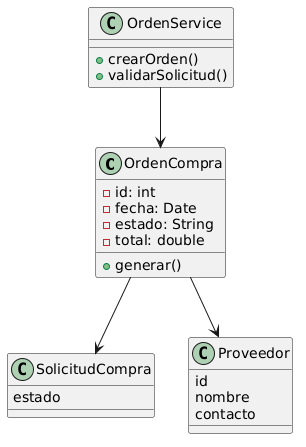

The diagram above was rendered by PlantUML. Its source (embedded in the PNG):
@startuml
class OrdenCompra {
  -id: int
  -fecha: Date
  -estado: String
  -total: double
  +generar()
}

class SolicitudCompra {
  estado
}

class Proveedor {
  id
  nombre
  contacto
}

class OrdenService {
  +crearOrden()
  +validarSolicitud()
}

OrdenCompra --> SolicitudCompra
OrdenCompra --> Proveedor
OrdenService --> OrdenCompra
@enduml